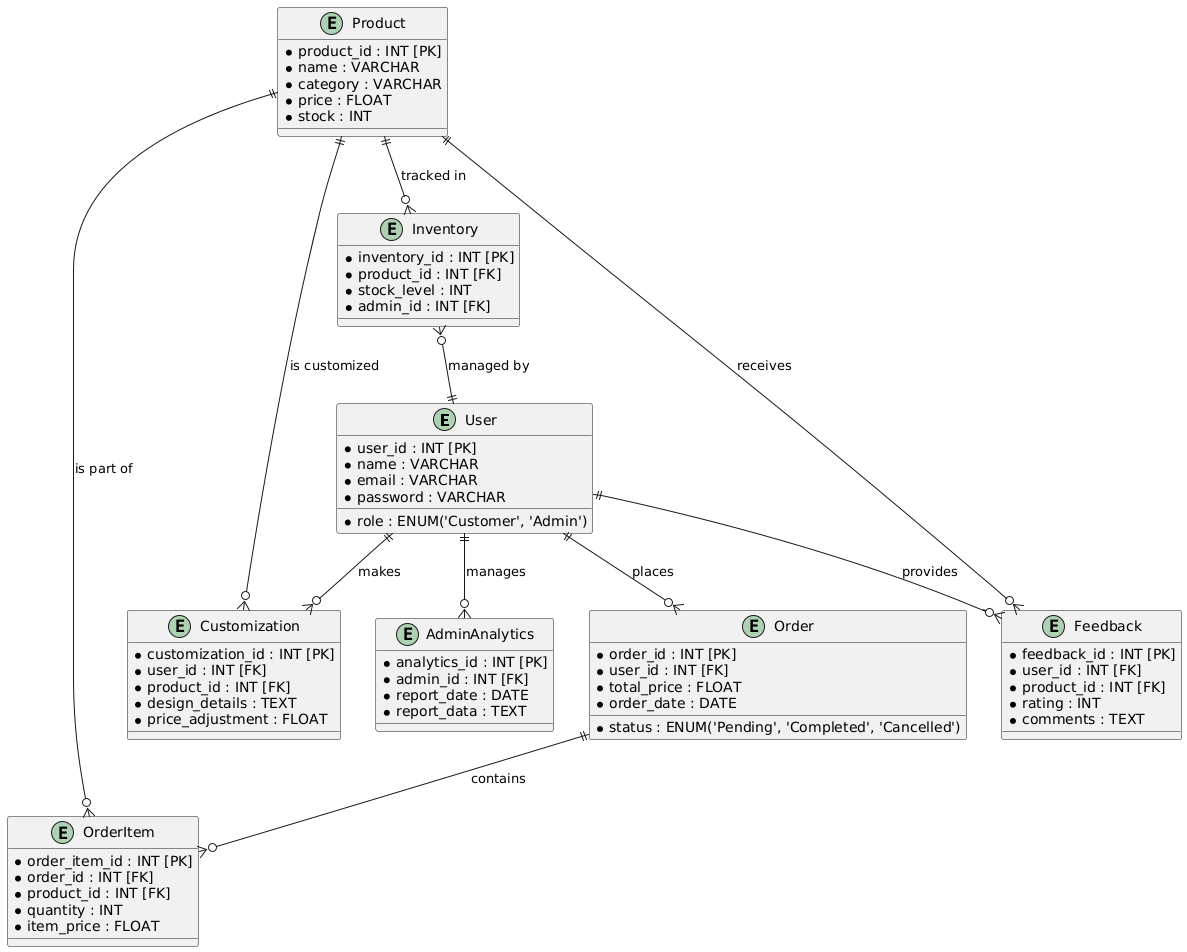

The diagram above was rendered by PlantUML. Its source (embedded in the PNG):
@startuml
entity "User" {
  * user_id : INT [PK]
  * name : VARCHAR
  * email : VARCHAR
  * password : VARCHAR
  * role : ENUM('Customer', 'Admin')
}

entity "Product" {
  * product_id : INT [PK]
  * name : VARCHAR
  * category : VARCHAR
  * price : FLOAT
  * stock : INT
}

entity "Customization" {
  * customization_id : INT [PK]
  * user_id : INT [FK]
  * product_id : INT [FK]
  * design_details : TEXT
  * price_adjustment : FLOAT
}

entity "Order" {
  * order_id : INT [PK]
  * user_id : INT [FK]
  * total_price : FLOAT
  * order_date : DATE
  * status : ENUM('Pending', 'Completed', 'Cancelled')
}

entity "OrderItem" {
  * order_item_id : INT [PK]
  * order_id : INT [FK]
  * product_id : INT [FK]
  * quantity : INT
  * item_price : FLOAT
}

entity "Inventory" {
  * inventory_id : INT [PK]
  * product_id : INT [FK]
  * stock_level : INT
  * admin_id : INT [FK]
}

entity "Feedback" {
  * feedback_id : INT [PK]
  * user_id : INT [FK]
  * product_id : INT [FK]
  * rating : INT
  * comments : TEXT
}

entity "AdminAnalytics" {
  * analytics_id : INT [PK]
  * admin_id : INT [FK]
  * report_date : DATE
  * report_data : TEXT
}

' Relationships
User ||--o{ Customization : "makes"
User ||--o{ Order : "places"
Order ||--o{ OrderItem : "contains"
Product ||--o{ Customization : "is customized"
Product ||--o{ OrderItem : "is part of"
Product ||--o{ Inventory : "tracked in"
User ||--o{ Feedback : "provides"
Product ||--o{ Feedback : "receives"
User ||--o{ AdminAnalytics : "manages"
Inventory }o--|| User : "managed by"
@enduml